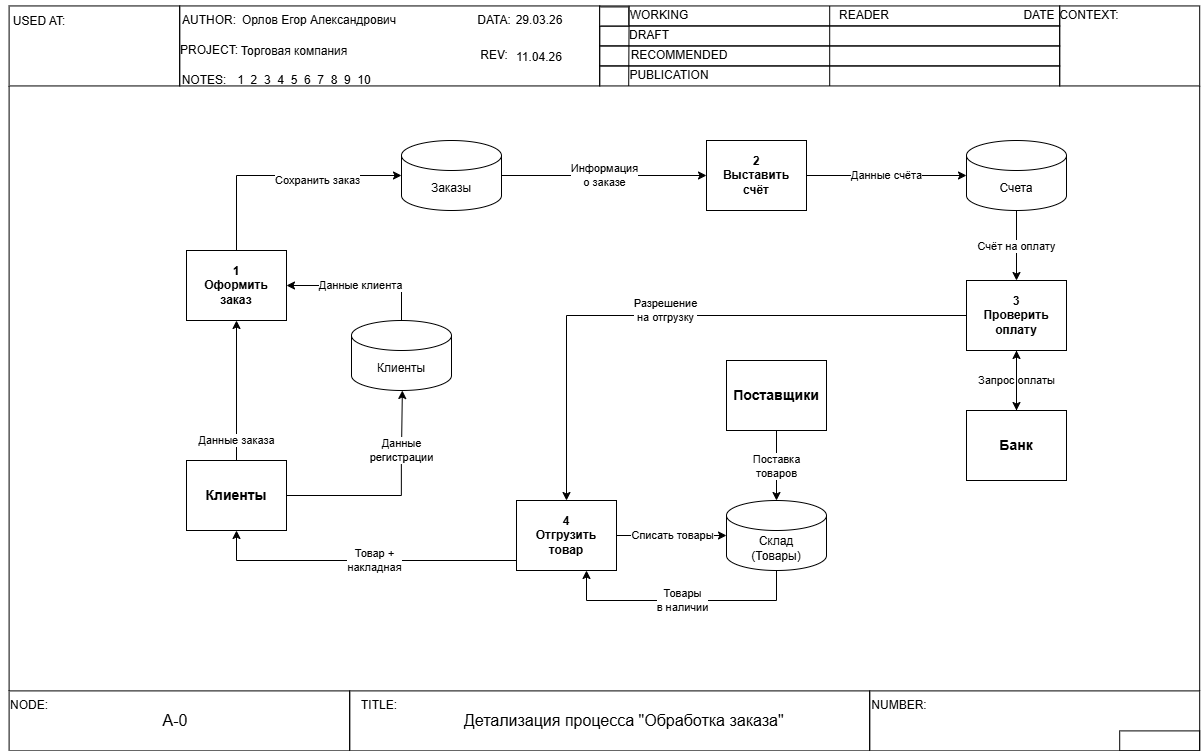

The diagram above was exported from draw.io. Its source (the exported page's mxGraphModel, read from the mxfile embedded in the PNG):
<mxGraphModel dx="959" dy="880" grid="1" gridSize="10" guides="1" tooltips="1" connect="1" arrows="1" fold="1" page="1" pageScale="1" pageWidth="827" pageHeight="1169" math="0" shadow="0">
  <root>
    <mxCell id="0" />
    <mxCell id="1" parent="0" />
    <mxCell id="0u3CfqeC676jJgF_W4bl-34" edge="1" parent="1" style="edgeStyle=orthogonalEdgeStyle;rounded=0;orthogonalLoop=1;jettySize=auto;html=1;exitX=0.5;exitY=1;exitDx=0;exitDy=0;">
      <mxGeometry relative="1" as="geometry">
        <mxPoint x="914.2000247836113" y="1270.3999633789062" as="sourcePoint" />
        <mxPoint x="914.2000247836113" y="1270.3999633789062" as="targetPoint" />
      </mxGeometry>
    </mxCell>
    <mxCell id="0u3CfqeC676jJgF_W4bl-61" parent="1" style="rounded=0;whiteSpace=wrap;html=1;fillColor=none;" value="" vertex="1">
      <mxGeometry height="60" width="520" x="524.2000247836113" y="1280.3999633789062" as="geometry" />
    </mxCell>
    <mxCell id="0u3CfqeC676jJgF_W4bl-62" edge="1" parent="1" source="0u3CfqeC676jJgF_W4bl-63" style="edgeStyle=orthogonalEdgeStyle;rounded=0;orthogonalLoop=1;jettySize=auto;html=1;entryX=0;entryY=1;entryDx=0;entryDy=0;endArrow=none;endFill=0;exitX=0;exitY=0;exitDx=0;exitDy=0;" target="0u3CfqeC676jJgF_W4bl-66">
      <mxGeometry relative="1" as="geometry">
        <Array as="points">
          <mxPoint x="183.60000038146973" y="1279.7999877929688" />
          <mxPoint x="183.60000038146973" y="675.7999877929688" />
        </Array>
        <mxPoint x="224.2000247836113" y="1280.3999633789062" as="sourcePoint" />
        <mxPoint x="224.04213004676922" y="542.2820686420641" as="targetPoint" />
      </mxGeometry>
    </mxCell>
    <mxCell id="0u3CfqeC676jJgF_W4bl-63" parent="1" style="rounded=0;whiteSpace=wrap;html=1;fillColor=none;" value="" vertex="1">
      <mxGeometry height="60" width="340.6" x="183.60000038146973" y="1280.3999877929687" as="geometry" />
    </mxCell>
    <mxCell id="0u3CfqeC676jJgF_W4bl-64" edge="1" parent="1" style="edgeStyle=orthogonalEdgeStyle;rounded=0;orthogonalLoop=1;jettySize=auto;html=1;endArrow=none;endFill=0;entryX=1;entryY=1;entryDx=0;entryDy=0;" target="0u3CfqeC676jJgF_W4bl-69">
      <mxGeometry relative="1" as="geometry">
        <Array as="points" />
        <mxPoint x="1374.2000247836113" y="1280.3999633789062" as="sourcePoint" />
        <mxPoint x="1444.2000247836113" y="675.4399633789062" as="targetPoint" />
      </mxGeometry>
    </mxCell>
    <mxCell id="0u3CfqeC676jJgF_W4bl-65" parent="1" style="rounded=0;whiteSpace=wrap;html=1;fillColor=none;" value="" vertex="1">
      <mxGeometry height="60" width="330" x="1044.2000247836113" y="1280.3999633789062" as="geometry" />
    </mxCell>
    <mxCell id="0u3CfqeC676jJgF_W4bl-66" parent="1" style="rounded=0;whiteSpace=wrap;html=1;fillColor=none;" value="" vertex="1">
      <mxGeometry height="80" width="170.6" x="183.60000038146973" y="595.4399877929687" as="geometry" />
    </mxCell>
    <mxCell id="0u3CfqeC676jJgF_W4bl-67" parent="1" style="rounded=0;whiteSpace=wrap;html=1;fillColor=none;" value="" vertex="1">
      <mxGeometry height="80" width="420" x="354.2000247836113" y="595.4399633789062" as="geometry" />
    </mxCell>
    <mxCell id="0u3CfqeC676jJgF_W4bl-68" parent="1" style="rounded=0;whiteSpace=wrap;html=1;fillColor=none;" value="" vertex="1">
      <mxGeometry height="20" width="460" x="774.2000247836113" y="635.4399633789062" as="geometry" />
    </mxCell>
    <mxCell id="0u3CfqeC676jJgF_W4bl-69" parent="1" style="rounded=0;whiteSpace=wrap;html=1;fillColor=none;" value="" vertex="1">
      <mxGeometry height="80" width="140" x="1234.2000247836113" y="595.4399633789062" as="geometry" />
    </mxCell>
    <mxCell id="0u3CfqeC676jJgF_W4bl-70" parent="1" style="rounded=0;whiteSpace=wrap;html=1;fillColor=none;" value="" vertex="1">
      <mxGeometry height="20" width="460" x="774.2000247836113" y="655.4399633789062" as="geometry" />
    </mxCell>
    <mxCell id="0u3CfqeC676jJgF_W4bl-71" parent="1" style="rounded=0;whiteSpace=wrap;html=1;fillColor=none;" value="" vertex="1">
      <mxGeometry height="20" width="460" x="774.2000247836113" y="615.4399633789062" as="geometry" />
    </mxCell>
    <mxCell id="0u3CfqeC676jJgF_W4bl-72" parent="1" style="rounded=0;whiteSpace=wrap;html=1;fillColor=none;" value="" vertex="1">
      <mxGeometry height="20" width="460" x="774.2000247836113" y="595.4399633789062" as="geometry" />
    </mxCell>
    <mxCell id="0u3CfqeC676jJgF_W4bl-73" edge="1" parent="1" source="0u3CfqeC676jJgF_W4bl-70" style="endArrow=none;html=1;rounded=0;exitX=0.5;exitY=1;exitDx=0;exitDy=0;entryX=0.5;entryY=0;entryDx=0;entryDy=0;" target="0u3CfqeC676jJgF_W4bl-72" value="">
      <mxGeometry height="50" relative="1" width="50" as="geometry">
        <mxPoint x="984.2000247836113" y="645.4399633789062" as="sourcePoint" />
        <mxPoint x="1034.2000247836113" y="595.3999633789062" as="targetPoint" />
      </mxGeometry>
    </mxCell>
    <mxCell id="0u3CfqeC676jJgF_W4bl-74" edge="1" parent="1" style="endArrow=none;html=1;rounded=0;entryX=0.064;entryY=-0.004;entryDx=0;entryDy=0;entryPerimeter=0;" target="0u3CfqeC676jJgF_W4bl-72" value="">
      <mxGeometry height="50" relative="1" width="50" as="geometry">
        <mxPoint x="803.2000247836113" y="675.4399633789062" as="sourcePoint" />
        <mxPoint x="804.2000247836113" y="605.4399633789062" as="targetPoint" />
      </mxGeometry>
    </mxCell>
    <mxCell id="0u3CfqeC676jJgF_W4bl-75" parent="1" style="text;html=1;whiteSpace=wrap;strokeColor=none;fillColor=none;align=center;verticalAlign=middle;rounded=0;" value="NODE:" vertex="1">
      <mxGeometry height="30" width="60" x="174.2000247836113" y="1280.3999633789062" as="geometry" />
    </mxCell>
    <mxCell id="0u3CfqeC676jJgF_W4bl-76" parent="1" style="text;html=1;whiteSpace=wrap;strokeColor=none;fillColor=none;align=center;verticalAlign=middle;rounded=0;" value="TITLE:" vertex="1">
      <mxGeometry height="30" width="60" x="524.2000247836113" y="1280.3999633789062" as="geometry" />
    </mxCell>
    <mxCell id="0u3CfqeC676jJgF_W4bl-77" parent="1" style="text;html=1;whiteSpace=wrap;strokeColor=none;fillColor=none;align=center;verticalAlign=middle;rounded=0;" value="NUMBER:" vertex="1">
      <mxGeometry height="30" width="60" x="1044.2000247836113" y="1280.3999633789062" as="geometry" />
    </mxCell>
    <mxCell id="0u3CfqeC676jJgF_W4bl-78" parent="1" style="rounded=0;whiteSpace=wrap;html=1;fillColor=none;direction=west;" value="" vertex="1">
      <mxGeometry height="20" width="80" x="1294.2000247836113" y="1320.3999633789062" as="geometry" />
    </mxCell>
    <mxCell id="0u3CfqeC676jJgF_W4bl-79" parent="1" style="text;html=1;whiteSpace=wrap;strokeColor=none;fillColor=none;align=center;verticalAlign=middle;rounded=0;" value="USED AT:" vertex="1">
      <mxGeometry height="30" width="60" x="183.90002478361123" y="595.9399633789062" as="geometry" />
    </mxCell>
    <mxCell id="0u3CfqeC676jJgF_W4bl-80" parent="1" style="text;html=1;whiteSpace=wrap;strokeColor=none;fillColor=none;align=center;verticalAlign=middle;rounded=0;" value="AUTHOR:" vertex="1">
      <mxGeometry height="30" width="60" x="354.2000247836113" y="595.4399633789062" as="geometry" />
    </mxCell>
    <mxCell id="0u3CfqeC676jJgF_W4bl-81" parent="1" style="text;html=1;whiteSpace=wrap;strokeColor=none;fillColor=none;align=center;verticalAlign=middle;rounded=0;" value="PROJECT:" vertex="1">
      <mxGeometry height="30" width="60" x="354.2000247836113" y="625.4399633789062" as="geometry" />
    </mxCell>
    <mxCell id="0u3CfqeC676jJgF_W4bl-82" parent="1" style="text;html=1;whiteSpace=wrap;strokeColor=none;fillColor=none;align=center;verticalAlign=middle;rounded=0;" value="NOTES:" vertex="1">
      <mxGeometry height="30" width="60" x="349.2000247836113" y="655.4399633789062" as="geometry" />
    </mxCell>
    <mxCell id="0u3CfqeC676jJgF_W4bl-83" parent="1" style="text;html=1;whiteSpace=wrap;strokeColor=none;fillColor=none;align=center;verticalAlign=middle;rounded=0;" value="DATA:" vertex="1">
      <mxGeometry height="30" width="60" x="639.2000247836113" y="595.4399633789062" as="geometry" />
    </mxCell>
    <mxCell id="0u3CfqeC676jJgF_W4bl-84" parent="1" style="text;html=1;whiteSpace=wrap;strokeColor=none;fillColor=none;align=center;verticalAlign=middle;rounded=0;" value="REV:" vertex="1">
      <mxGeometry height="30" width="60" x="639.2000247836113" y="630.4399633789062" as="geometry" />
    </mxCell>
    <mxCell id="0u3CfqeC676jJgF_W4bl-85" parent="1" style="text;html=1;whiteSpace=wrap;strokeColor=none;fillColor=none;align=center;verticalAlign=middle;rounded=0;" value="CONTEXT:" vertex="1">
      <mxGeometry height="30" width="60" x="1234.2000247836113" y="590.4399633789062" as="geometry" />
    </mxCell>
    <mxCell id="0u3CfqeC676jJgF_W4bl-86" parent="1" style="text;html=1;whiteSpace=wrap;strokeColor=none;fillColor=none;align=center;verticalAlign=middle;rounded=0;" value="Орлов Егор Александрович" vertex="1">
      <mxGeometry height="30" width="190" x="399.2000247836113" y="595.4399633789062" as="geometry" />
    </mxCell>
    <mxCell id="0u3CfqeC676jJgF_W4bl-87" parent="1" style="text;html=1;whiteSpace=wrap;strokeColor=none;fillColor=none;align=center;verticalAlign=middle;rounded=0;" value="1&amp;nbsp; 2&amp;nbsp; 3&amp;nbsp; 4&amp;nbsp; 5&amp;nbsp; 6&amp;nbsp; 7&amp;nbsp; 8&amp;nbsp; 9&amp;nbsp; 10" vertex="1">
      <mxGeometry height="30" width="140" x="409.2000247836113" y="655.4399633789062" as="geometry" />
    </mxCell>
    <mxCell id="0u3CfqeC676jJgF_W4bl-88" parent="1" style="text;html=1;whiteSpace=wrap;strokeColor=none;fillColor=none;align=center;verticalAlign=middle;rounded=0;" value="READER" vertex="1">
      <mxGeometry height="30" width="60" x="1009.2000247836113" y="589.9399633789062" as="geometry" />
    </mxCell>
    <mxCell id="0u3CfqeC676jJgF_W4bl-89" parent="1" style="rounded=0;whiteSpace=wrap;html=1;strokeColor=light-dark(#000000,#000000);fillColor=light-dark(#FFFFFF,#000000);" value="" vertex="1">
      <mxGeometry height="19" width="29" x="774.2000247836113" y="596.4399633789062" as="geometry" />
    </mxCell>
    <mxCell id="0u3CfqeC676jJgF_W4bl-90" parent="1" style="text;html=1;whiteSpace=wrap;strokeColor=none;fillColor=none;align=center;verticalAlign=middle;rounded=0;" value="WORKING" vertex="1">
      <mxGeometry height="30" width="60" x="804.2000247836113" y="590.4399633789062" as="geometry" />
    </mxCell>
    <mxCell id="0u3CfqeC676jJgF_W4bl-91" parent="1" style="text;html=1;whiteSpace=wrap;strokeColor=none;fillColor=none;align=center;verticalAlign=middle;rounded=0;" value="DRAFT" vertex="1">
      <mxGeometry height="30" width="60" x="794.2000247836113" y="610.4399633789062" as="geometry" />
    </mxCell>
    <mxCell id="0u3CfqeC676jJgF_W4bl-92" parent="1" style="text;html=1;whiteSpace=wrap;strokeColor=none;fillColor=none;align=center;verticalAlign=middle;rounded=0;" value="PUBLICATION" vertex="1">
      <mxGeometry height="30" width="60" x="814.2000247836113" y="650.4399633789062" as="geometry" />
    </mxCell>
    <mxCell id="0u3CfqeC676jJgF_W4bl-93" parent="1" style="text;html=1;whiteSpace=wrap;strokeColor=none;fillColor=none;align=center;verticalAlign=middle;rounded=0;" value="RECOMMENDED" vertex="1">
      <mxGeometry height="30" width="60" x="824.2000247836113" y="630.4399633789062" as="geometry" />
    </mxCell>
    <mxCell id="0u3CfqeC676jJgF_W4bl-94" parent="1" style="text;html=1;whiteSpace=wrap;strokeColor=none;fillColor=none;align=center;verticalAlign=middle;rounded=0;" value="DATE" vertex="1">
      <mxGeometry height="30" width="60" x="1184.2000247836113" y="590.4399633789062" as="geometry" />
    </mxCell>
    <mxCell id="0u3CfqeC676jJgF_W4bl-97" parent="1" style="text;html=1;whiteSpace=wrap;strokeColor=none;fillColor=none;align=center;verticalAlign=middle;rounded=0;" value="29.03.26" vertex="1">
      <mxGeometry height="30" width="60" x="684.2000003814696" y="595.4399877929687" as="geometry" />
    </mxCell>
    <mxCell id="0u3CfqeC676jJgF_W4bl-98" parent="1" style="text;html=1;whiteSpace=wrap;strokeColor=none;fillColor=none;align=center;verticalAlign=middle;rounded=0;" value="Торговая компания" vertex="1">
      <mxGeometry height="30" width="170" x="384.20000038146975" y="625.9399877929687" as="geometry" />
    </mxCell>
    <mxCell id="VdK9U9TqBgVyNESTz06t-1" parent="1" style="text;html=1;whiteSpace=wrap;strokeColor=none;fillColor=none;align=center;verticalAlign=middle;rounded=0;fontSize=16;" value="&lt;font style=&quot;font-size: 12px;&quot;&gt;11.04.26&lt;/font&gt;" vertex="1">
      <mxGeometry height="30" width="60" x="684.2" y="630.44" as="geometry" />
    </mxCell>
    <mxCell id="v1KADD5UObxJelMmEIR5-26" parent="1" style="shape=cylinder3;whiteSpace=wrap;html=1;boundedLbl=1;backgroundOutline=1;size=15;fontSize=12;" value="Заказы" vertex="1">
      <mxGeometry height="70" width="100" x="575.9954545454544" y="730.000022194602" as="geometry" />
    </mxCell>
    <mxCell id="v1KADD5UObxJelMmEIR5-27" parent="1" style="shape=cylinder3;whiteSpace=wrap;html=1;boundedLbl=1;backgroundOutline=1;size=15;fontSize=12;" value="Клиенты" vertex="1">
      <mxGeometry height="70" width="100" x="525.9954545454544" y="910.000022194602" as="geometry" />
    </mxCell>
    <mxCell id="v1KADD5UObxJelMmEIR5-28" parent="1" style="shape=cylinder3;whiteSpace=wrap;html=1;boundedLbl=1;backgroundOutline=1;size=15;fontSize=12;" value="Счета" vertex="1">
      <mxGeometry height="70" width="100" x="1140.9954545454545" y="730.000022194602" as="geometry" />
    </mxCell>
    <mxCell id="v1KADD5UObxJelMmEIR5-29" parent="1" style="shape=cylinder3;whiteSpace=wrap;html=1;boundedLbl=1;backgroundOutline=1;size=15;fontSize=12;" value="Склад&#10;(Товары)" vertex="1">
      <mxGeometry height="70" width="100" x="900.9954545454544" y="1090.000022194602" as="geometry" />
    </mxCell>
    <mxCell id="v1KADD5UObxJelMmEIR5-30" parent="1" style="rounded=0;whiteSpace=wrap;html=1;fontSize=12;fontStyle=1;" value="1&#10;Оформить&#10;заказ" vertex="1">
      <mxGeometry height="70" width="100" x="360.9954545454545" y="840.000022194602" as="geometry" />
    </mxCell>
    <mxCell id="v1KADD5UObxJelMmEIR5-31" parent="1" style="rounded=0;whiteSpace=wrap;html=1;fontSize=12;fontStyle=1;" value="2&#10;Выставить&#10;счёт" vertex="1">
      <mxGeometry height="70" width="100" x="880.9954545454544" y="730.000022194602" as="geometry" />
    </mxCell>
    <mxCell id="v1KADD5UObxJelMmEIR5-32" parent="1" style="rounded=0;whiteSpace=wrap;html=1;fontSize=12;fontStyle=1;" value="3&#10;Проверить&#10;оплату" vertex="1">
      <mxGeometry height="70" width="100" x="1140.9954545454545" y="870.000022194602" as="geometry" />
    </mxCell>
    <mxCell id="v1KADD5UObxJelMmEIR5-33" parent="1" style="rounded=0;whiteSpace=wrap;html=1;fontSize=12;fontStyle=1;" value="4&#10;Отгрузить&#10;товар" vertex="1">
      <mxGeometry height="70" width="100" x="690.9954545454544" y="1090.000022194602" as="geometry" />
    </mxCell>
    <mxCell id="v1KADD5UObxJelMmEIR5-34" edge="1" parent="1" source="v1KADD5UObxJelMmEIR5-50" style="edgeStyle=orthogonalEdgeStyle;rounded=0;orthogonalLoop=1;jettySize=auto;html=1;fontSize=11;exitX=0.5;exitY=0;exitDx=0;exitDy=0;entryX=0.5;entryY=1;entryDx=0;entryDy=0;" target="v1KADD5UObxJelMmEIR5-30" value="Данные заказа">
      <mxGeometry relative="1" x="-0.1429" as="geometry">
        <mxPoint as="offset" />
        <Array as="points">
          <mxPoint x="446.8" y="1030" />
          <mxPoint x="446.8" y="1030" />
        </Array>
        <mxPoint x="350.9954545454545" y="740.000022194602" as="sourcePoint" />
        <mxPoint x="510.9954545454545" y="740.000022194602" as="targetPoint" />
      </mxGeometry>
    </mxCell>
    <mxCell id="v1KADD5UObxJelMmEIR5-35" edge="1" parent="1" source="v1KADD5UObxJelMmEIR5-30" style="edgeStyle=orthogonalEdgeStyle;rounded=0;orthogonalLoop=1;jettySize=auto;html=1;fontSize=11;exitX=0.5;exitY=0;exitDx=0;exitDy=0;entryX=0;entryY=0.5;entryDx=0;entryDy=0;entryPerimeter=0;" target="v1KADD5UObxJelMmEIR5-26" value="Сохранить заказ">
      <mxGeometry relative="1" x="0.2963" y="-5" as="geometry">
        <mxPoint as="offset" />
      </mxGeometry>
    </mxCell>
    <mxCell id="v1KADD5UObxJelMmEIR5-36" edge="1" parent="1" source="v1KADD5UObxJelMmEIR5-26" style="edgeStyle=orthogonalEdgeStyle;rounded=0;orthogonalLoop=1;jettySize=auto;html=1;fontSize=11;" target="v1KADD5UObxJelMmEIR5-31" value="Информация&#10;о заказе">
      <mxGeometry relative="1" as="geometry" />
    </mxCell>
    <mxCell id="v1KADD5UObxJelMmEIR5-37" edge="1" parent="1" source="v1KADD5UObxJelMmEIR5-31" style="edgeStyle=orthogonalEdgeStyle;rounded=0;orthogonalLoop=1;jettySize=auto;html=1;fontSize=11;" target="v1KADD5UObxJelMmEIR5-28" value="Данные счёта">
      <mxGeometry relative="1" as="geometry" />
    </mxCell>
    <mxCell id="v1KADD5UObxJelMmEIR5-38" edge="1" parent="1" source="v1KADD5UObxJelMmEIR5-28" style="edgeStyle=orthogonalEdgeStyle;rounded=0;orthogonalLoop=1;jettySize=auto;html=1;fontSize=11;" target="v1KADD5UObxJelMmEIR5-32" value="Счёт на оплату">
      <mxGeometry relative="1" as="geometry" />
    </mxCell>
    <mxCell id="v1KADD5UObxJelMmEIR5-39" edge="1" parent="1" source="v1KADD5UObxJelMmEIR5-32" style="edgeStyle=orthogonalEdgeStyle;rounded=0;orthogonalLoop=1;jettySize=auto;html=1;fontSize=11;entryX=0.5;entryY=0;entryDx=0;entryDy=0;" target="v1KADD5UObxJelMmEIR5-48" value="Запрос оплаты">
      <mxGeometry relative="1" as="geometry">
        <mxPoint x="1064.1954545454546" y="1080.000022194602" as="targetPoint" />
      </mxGeometry>
    </mxCell>
    <mxCell id="v1KADD5UObxJelMmEIR5-40" edge="1" parent="1" source="v1KADD5UObxJelMmEIR5-32" style="edgeStyle=orthogonalEdgeStyle;rounded=0;orthogonalLoop=1;jettySize=auto;html=1;fontSize=11;exitX=0;exitY=0.5;exitDx=0;exitDy=0;entryX=0.5;entryY=0;entryDx=0;entryDy=0;" target="v1KADD5UObxJelMmEIR5-33" value="Разрешение&#10;на отгрузку">
      <mxGeometry relative="1" x="0.0291" y="-5" as="geometry">
        <mxPoint as="offset" />
        <Array as="points">
          <mxPoint x="740.8" y="905" />
        </Array>
      </mxGeometry>
    </mxCell>
    <mxCell id="v1KADD5UObxJelMmEIR5-41" edge="1" parent="1" source="v1KADD5UObxJelMmEIR5-33" style="edgeStyle=orthogonalEdgeStyle;rounded=0;orthogonalLoop=1;jettySize=auto;html=1;fontSize=11;" target="v1KADD5UObxJelMmEIR5-29" value="Списать товары">
      <mxGeometry relative="1" as="geometry" />
    </mxCell>
    <mxCell id="v1KADD5UObxJelMmEIR5-42" edge="1" parent="1" source="v1KADD5UObxJelMmEIR5-29" style="edgeStyle=orthogonalEdgeStyle;rounded=0;orthogonalLoop=1;jettySize=auto;html=1;fontSize=11;" target="v1KADD5UObxJelMmEIR5-33" value="Товары&#10;в наличии">
      <mxGeometry relative="1" as="geometry">
        <Array as="points">
          <mxPoint x="950.9954545454544" y="1190.000022194602" />
          <mxPoint x="760.9954545454544" y="1190.000022194602" />
        </Array>
      </mxGeometry>
    </mxCell>
    <mxCell id="v1KADD5UObxJelMmEIR5-43" edge="1" parent="1" source="v1KADD5UObxJelMmEIR5-33" style="edgeStyle=orthogonalEdgeStyle;rounded=0;orthogonalLoop=1;jettySize=auto;html=1;fontSize=11;exitX=0;exitY=0.5;exitDx=0;exitDy=0;entryX=0.5;entryY=1;entryDx=0;entryDy=0;" target="v1KADD5UObxJelMmEIR5-50" value="Товар +&#10;накладная">
      <mxGeometry relative="1" as="geometry">
        <Array as="points">
          <mxPoint x="690.8" y="1150" />
          <mxPoint x="410.8" y="1150" />
        </Array>
        <mxPoint x="320.9954545454545" y="1000.000022194602" as="targetPoint" />
      </mxGeometry>
    </mxCell>
    <mxCell id="v1KADD5UObxJelMmEIR5-44" edge="1" parent="1" source="v1KADD5UObxJelMmEIR5-49" style="edgeStyle=orthogonalEdgeStyle;rounded=0;orthogonalLoop=1;jettySize=auto;html=1;fontSize=11;exitX=0.5;exitY=1;exitDx=0;exitDy=0;" target="v1KADD5UObxJelMmEIR5-29" value="Поставка&#10;товаров">
      <mxGeometry relative="1" as="geometry">
        <Array as="points" />
        <mxPoint x="570.9954545454544" y="752.000022194602" as="sourcePoint" />
      </mxGeometry>
    </mxCell>
    <mxCell id="v1KADD5UObxJelMmEIR5-45" edge="1" parent="1" source="v1KADD5UObxJelMmEIR5-50" style="edgeStyle=orthogonalEdgeStyle;rounded=0;orthogonalLoop=1;jettySize=auto;html=1;fontSize=11;exitX=1;exitY=0.5;exitDx=0;exitDy=0;entryX=0.5;entryY=1;entryDx=0;entryDy=0;entryPerimeter=0;" target="v1KADD5UObxJelMmEIR5-27" value="Данные&#10;регистрации">
      <mxGeometry relative="1" x="0.4515" as="geometry">
        <mxPoint as="offset" />
        <Array as="points">
          <mxPoint x="575.8" y="1085" />
          <mxPoint x="575.8" y="1050" />
          <mxPoint x="576.8" y="1050" />
          <mxPoint x="576.8" y="980" />
        </Array>
        <mxPoint x="420.9954545454545" y="970.000022194602" as="sourcePoint" />
      </mxGeometry>
    </mxCell>
    <mxCell id="v1KADD5UObxJelMmEIR5-46" edge="1" parent="1" source="v1KADD5UObxJelMmEIR5-27" style="edgeStyle=orthogonalEdgeStyle;rounded=0;orthogonalLoop=1;jettySize=auto;html=1;fontSize=11;exitX=0.5;exitY=0;exitDx=0;exitDy=0;exitPerimeter=0;" target="v1KADD5UObxJelMmEIR5-30" value="Данные клиента">
      <mxGeometry relative="1" as="geometry" />
    </mxCell>
    <mxCell id="v1KADD5UObxJelMmEIR5-47" edge="1" parent="1" source="v1KADD5UObxJelMmEIR5-48" style="edgeStyle=orthogonalEdgeStyle;rounded=0;orthogonalLoop=1;jettySize=auto;html=1;" target="v1KADD5UObxJelMmEIR5-32" value="">
      <mxGeometry relative="1" as="geometry" />
    </mxCell>
    <mxCell id="v1KADD5UObxJelMmEIR5-48" parent="1" style="rounded=0;whiteSpace=wrap;html=1;" value="&lt;span style=&quot;font-size: 14px; font-weight: 700;&quot;&gt;Банк&lt;/span&gt;" vertex="1">
      <mxGeometry height="70" width="100" x="1140.9954545454545" y="1000.000022194602" as="geometry" />
    </mxCell>
    <mxCell id="v1KADD5UObxJelMmEIR5-49" parent="1" style="rounded=0;whiteSpace=wrap;html=1;" value="&lt;span style=&quot;font-size: 14px; font-weight: 700;&quot;&gt;Поставщики&lt;/span&gt;" vertex="1">
      <mxGeometry height="70" width="100" x="900.9954545454544" y="950.000022194602" as="geometry" />
    </mxCell>
    <mxCell id="v1KADD5UObxJelMmEIR5-50" parent="1" style="rounded=0;whiteSpace=wrap;html=1;" value="&lt;span style=&quot;font-size: 14px; font-weight: 700;&quot;&gt;Клиенты&lt;/span&gt;" vertex="1">
      <mxGeometry height="70" width="100" x="360.9954545454545" y="1050.000022194602" as="geometry" />
    </mxCell>
    <mxCell id="v1KADD5UObxJelMmEIR5-59" parent="1" style="text;html=1;whiteSpace=wrap;strokeColor=none;fillColor=none;align=center;verticalAlign=middle;rounded=0;fontSize=16;" value="Детализация процесса &quot;Обработка заказа&quot;&amp;nbsp;" vertex="1">
      <mxGeometry height="30" width="360" x="621" y="1295.4" as="geometry" />
    </mxCell>
    <mxCell id="v1KADD5UObxJelMmEIR5-60" parent="1" style="text;html=1;whiteSpace=wrap;strokeColor=none;fillColor=none;align=center;verticalAlign=middle;rounded=0;fontSize=16;" value="А-0" vertex="1">
      <mxGeometry height="30" width="60" x="320" y="1295.4" as="geometry" />
    </mxCell>
    <mxCell id="v1KADD5UObxJelMmEIR5-61" parent="1" style="rounded=0;whiteSpace=wrap;html=1;fillColor=light-dark(#FFFFFF,#000000);strokeColor=none;" value="" vertex="1">
      <mxGeometry height="20" width="56" x="1276.2" y="630.44" as="geometry" />
    </mxCell>
  </root>
</mxGraphModel>